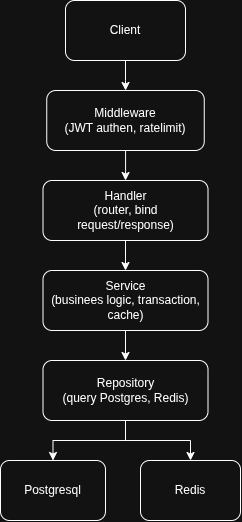

The diagram above was exported from draw.io. Its source (the exported page's mxGraphModel, read from the mxfile embedded in the PNG):
<mxGraphModel dx="1032" dy="610" grid="1" gridSize="10" guides="1" tooltips="1" connect="1" arrows="1" fold="1" page="1" pageScale="1" pageWidth="850" pageHeight="1100" math="0" shadow="0">
  <root>
    <mxCell id="0" />
    <mxCell id="1" parent="0" />
    <mxCell id="v-2kxOZpxYjPGNEvjW5O-3" edge="1" parent="1" source="v-2kxOZpxYjPGNEvjW5O-1" style="edgeStyle=orthogonalEdgeStyle;rounded=0;orthogonalLoop=1;jettySize=auto;html=1;" target="v-2kxOZpxYjPGNEvjW5O-2" value="">
      <mxGeometry relative="1" as="geometry" />
    </mxCell>
    <mxCell id="v-2kxOZpxYjPGNEvjW5O-1" parent="1" style="rounded=1;whiteSpace=wrap;html=1;" value="Client" vertex="1">
      <mxGeometry height="60" width="120" x="305" y="140" as="geometry" />
    </mxCell>
    <mxCell id="v-2kxOZpxYjPGNEvjW5O-5" edge="1" parent="1" source="v-2kxOZpxYjPGNEvjW5O-2" style="edgeStyle=orthogonalEdgeStyle;rounded=0;orthogonalLoop=1;jettySize=auto;html=1;" target="v-2kxOZpxYjPGNEvjW5O-4" value="">
      <mxGeometry relative="1" as="geometry" />
    </mxCell>
    <mxCell id="v-2kxOZpxYjPGNEvjW5O-2" parent="1" style="rounded=1;whiteSpace=wrap;html=1;" value="Middleware&lt;div&gt;(JWT authen, ratelimit)&lt;/div&gt;" vertex="1">
      <mxGeometry height="60" width="157.5" x="286.25" y="230" as="geometry" />
    </mxCell>
    <mxCell id="v-2kxOZpxYjPGNEvjW5O-7" edge="1" parent="1" source="v-2kxOZpxYjPGNEvjW5O-4" style="edgeStyle=orthogonalEdgeStyle;rounded=0;orthogonalLoop=1;jettySize=auto;html=1;" target="v-2kxOZpxYjPGNEvjW5O-6" value="">
      <mxGeometry relative="1" as="geometry" />
    </mxCell>
    <mxCell id="v-2kxOZpxYjPGNEvjW5O-4" parent="1" style="rounded=1;whiteSpace=wrap;html=1;" value="Handler&lt;div&gt;(router, bind request/response)&lt;/div&gt;" vertex="1">
      <mxGeometry height="60" width="165" x="282.5" y="320" as="geometry" />
    </mxCell>
    <mxCell id="v-2kxOZpxYjPGNEvjW5O-9" edge="1" parent="1" source="v-2kxOZpxYjPGNEvjW5O-6" style="edgeStyle=orthogonalEdgeStyle;rounded=0;orthogonalLoop=1;jettySize=auto;html=1;" target="v-2kxOZpxYjPGNEvjW5O-8" value="">
      <mxGeometry relative="1" as="geometry" />
    </mxCell>
    <mxCell id="v-2kxOZpxYjPGNEvjW5O-6" parent="1" style="rounded=1;whiteSpace=wrap;html=1;" value="Service&lt;div&gt;(businees logic, transaction, cache)&lt;/div&gt;" vertex="1">
      <mxGeometry height="60" width="165" x="282.5" y="410" as="geometry" />
    </mxCell>
    <mxCell id="v-2kxOZpxYjPGNEvjW5O-11" edge="1" parent="1" source="v-2kxOZpxYjPGNEvjW5O-8" style="edgeStyle=orthogonalEdgeStyle;rounded=0;orthogonalLoop=1;jettySize=auto;html=1;" target="v-2kxOZpxYjPGNEvjW5O-10" value="">
      <mxGeometry relative="1" as="geometry" />
    </mxCell>
    <mxCell id="v-2kxOZpxYjPGNEvjW5O-13" edge="1" parent="1" source="v-2kxOZpxYjPGNEvjW5O-8" style="edgeStyle=orthogonalEdgeStyle;rounded=0;orthogonalLoop=1;jettySize=auto;html=1;" target="v-2kxOZpxYjPGNEvjW5O-12" value="">
      <mxGeometry relative="1" as="geometry" />
    </mxCell>
    <mxCell id="v-2kxOZpxYjPGNEvjW5O-8" parent="1" style="rounded=1;whiteSpace=wrap;html=1;" value="Repository&lt;div&gt;(query Postgres, Redis)&lt;/div&gt;" vertex="1">
      <mxGeometry height="60" width="165" x="282.5" y="500" as="geometry" />
    </mxCell>
    <mxCell id="v-2kxOZpxYjPGNEvjW5O-10" parent="1" style="rounded=1;whiteSpace=wrap;html=1;" value="Postgresql" vertex="1">
      <mxGeometry height="60" width="105" x="240" y="600" as="geometry" />
    </mxCell>
    <mxCell id="v-2kxOZpxYjPGNEvjW5O-12" parent="1" style="rounded=1;whiteSpace=wrap;html=1;" value="Redis" vertex="1">
      <mxGeometry height="60" width="100" x="380" y="600" as="geometry" />
    </mxCell>
  </root>
</mxGraphModel>